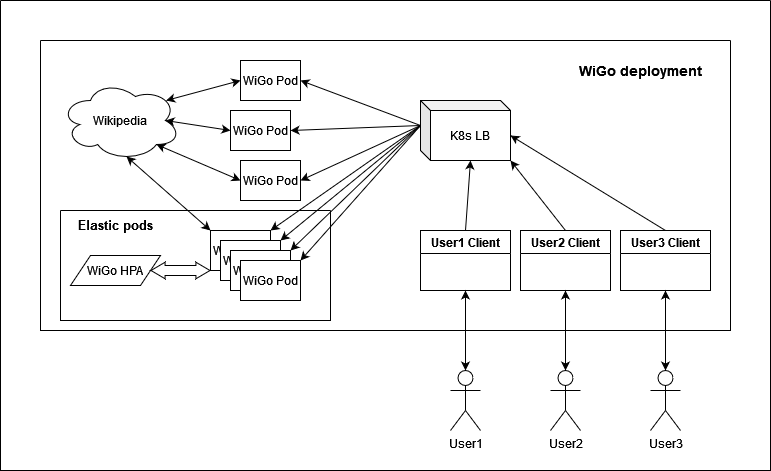

The diagram above was exported from draw.io. Its source (the exported page's mxGraphModel, read from the mxfile embedded in the PNG):
<mxGraphModel dx="989" dy="539" grid="1" gridSize="10" guides="1" tooltips="1" connect="1" arrows="1" fold="1" page="1" pageScale="1" pageWidth="850" pageHeight="1100" math="0" shadow="0">
  <root>
    <mxCell id="0" />
    <mxCell id="1" parent="0" />
    <mxCell id="HsWIJvdFh3YlIObP5mkV-2" value="User1" style="shape=umlActor;verticalLabelPosition=bottom;verticalAlign=top;html=1;outlineConnect=0;" vertex="1" parent="1">
      <mxGeometry x="500" y="450" width="30" height="60" as="geometry" />
    </mxCell>
    <mxCell id="HsWIJvdFh3YlIObP5mkV-3" value="User2" style="shape=umlActor;verticalLabelPosition=bottom;verticalAlign=top;html=1;outlineConnect=0;" vertex="1" parent="1">
      <mxGeometry x="600" y="450" width="30" height="60" as="geometry" />
    </mxCell>
    <mxCell id="HsWIJvdFh3YlIObP5mkV-4" value="User3" style="shape=umlActor;verticalLabelPosition=bottom;verticalAlign=top;html=1;outlineConnect=0;" vertex="1" parent="1">
      <mxGeometry x="700" y="450" width="30" height="60" as="geometry" />
    </mxCell>
    <mxCell id="HsWIJvdFh3YlIObP5mkV-6" value="" style="swimlane;startSize=0;" vertex="1" parent="1">
      <mxGeometry x="90" y="120" width="690" height="290" as="geometry" />
    </mxCell>
    <mxCell id="HsWIJvdFh3YlIObP5mkV-8" value="&lt;font size=&quot;1&quot;&gt;&lt;b style=&quot;font-size: 14px;&quot;&gt;WiGo deployment&lt;/b&gt;&lt;/font&gt;" style="text;html=1;strokeColor=none;fillColor=none;align=center;verticalAlign=middle;whiteSpace=wrap;rounded=0;" vertex="1" parent="HsWIJvdFh3YlIObP5mkV-6">
      <mxGeometry x="520" y="10" width="160" height="40" as="geometry" />
    </mxCell>
    <mxCell id="HsWIJvdFh3YlIObP5mkV-9" value="User1 Client" style="swimlane;whiteSpace=wrap;html=1;" vertex="1" parent="HsWIJvdFh3YlIObP5mkV-6">
      <mxGeometry x="380" y="190" width="90" height="60" as="geometry" />
    </mxCell>
    <mxCell id="HsWIJvdFh3YlIObP5mkV-10" value="User2 Client" style="swimlane;whiteSpace=wrap;html=1;" vertex="1" parent="HsWIJvdFh3YlIObP5mkV-6">
      <mxGeometry x="480" y="190" width="90" height="60" as="geometry" />
    </mxCell>
    <mxCell id="HsWIJvdFh3YlIObP5mkV-11" value="User3 Client" style="swimlane;whiteSpace=wrap;html=1;" vertex="1" parent="HsWIJvdFh3YlIObP5mkV-6">
      <mxGeometry x="580" y="190" width="90" height="60" as="geometry" />
    </mxCell>
    <mxCell id="HsWIJvdFh3YlIObP5mkV-16" value="K8s LB" style="shape=cube;whiteSpace=wrap;html=1;boundedLbl=1;backgroundOutline=1;darkOpacity=0.05;darkOpacity2=0.1;size=10;" vertex="1" parent="HsWIJvdFh3YlIObP5mkV-6">
      <mxGeometry x="380" y="60" width="90" height="60" as="geometry" />
    </mxCell>
    <mxCell id="HsWIJvdFh3YlIObP5mkV-18" value="" style="endArrow=classic;html=1;rounded=0;exitX=0.5;exitY=0;exitDx=0;exitDy=0;entryX=0;entryY=0;entryDx=50;entryDy=60;entryPerimeter=0;" edge="1" parent="HsWIJvdFh3YlIObP5mkV-6" source="HsWIJvdFh3YlIObP5mkV-9" target="HsWIJvdFh3YlIObP5mkV-16">
      <mxGeometry width="50" height="50" relative="1" as="geometry">
        <mxPoint x="500" y="170" as="sourcePoint" />
        <mxPoint x="550" y="120" as="targetPoint" />
      </mxGeometry>
    </mxCell>
    <mxCell id="HsWIJvdFh3YlIObP5mkV-19" value="" style="endArrow=classic;html=1;rounded=0;exitX=0.5;exitY=0;exitDx=0;exitDy=0;entryX=1;entryY=1;entryDx=0;entryDy=0;entryPerimeter=0;" edge="1" parent="HsWIJvdFh3YlIObP5mkV-6" source="HsWIJvdFh3YlIObP5mkV-10" target="HsWIJvdFh3YlIObP5mkV-16">
      <mxGeometry width="50" height="50" relative="1" as="geometry">
        <mxPoint x="550" y="130" as="sourcePoint" />
        <mxPoint x="600" y="80" as="targetPoint" />
      </mxGeometry>
    </mxCell>
    <mxCell id="HsWIJvdFh3YlIObP5mkV-20" value="" style="endArrow=classic;html=1;rounded=0;exitX=0.5;exitY=0;exitDx=0;exitDy=0;entryX=0;entryY=0;entryDx=90;entryDy=35;entryPerimeter=0;" edge="1" parent="HsWIJvdFh3YlIObP5mkV-6" source="HsWIJvdFh3YlIObP5mkV-11" target="HsWIJvdFh3YlIObP5mkV-16">
      <mxGeometry width="50" height="50" relative="1" as="geometry">
        <mxPoint x="570" y="130" as="sourcePoint" />
        <mxPoint x="620" y="80" as="targetPoint" />
      </mxGeometry>
    </mxCell>
    <mxCell id="HsWIJvdFh3YlIObP5mkV-42" value="WiGo Pod" style="rounded=0;whiteSpace=wrap;html=1;" vertex="1" parent="HsWIJvdFh3YlIObP5mkV-6">
      <mxGeometry x="200" y="20" width="60" height="40" as="geometry" />
    </mxCell>
    <mxCell id="HsWIJvdFh3YlIObP5mkV-43" value="WiGo Pod" style="rounded=0;whiteSpace=wrap;html=1;" vertex="1" parent="HsWIJvdFh3YlIObP5mkV-6">
      <mxGeometry x="190" y="70" width="60" height="40" as="geometry" />
    </mxCell>
    <mxCell id="HsWIJvdFh3YlIObP5mkV-44" value="WiGo Pod" style="rounded=0;whiteSpace=wrap;html=1;" vertex="1" parent="HsWIJvdFh3YlIObP5mkV-6">
      <mxGeometry x="200" y="120" width="60" height="40" as="geometry" />
    </mxCell>
    <mxCell id="HsWIJvdFh3YlIObP5mkV-45" value="WiGo Pod" style="rounded=0;whiteSpace=wrap;html=1;" vertex="1" parent="HsWIJvdFh3YlIObP5mkV-6">
      <mxGeometry x="170" y="190" width="60" height="40" as="geometry" />
    </mxCell>
    <mxCell id="HsWIJvdFh3YlIObP5mkV-46" value="WiGo Pod" style="rounded=0;whiteSpace=wrap;html=1;" vertex="1" parent="HsWIJvdFh3YlIObP5mkV-6">
      <mxGeometry x="180" y="200" width="60" height="40" as="geometry" />
    </mxCell>
    <mxCell id="HsWIJvdFh3YlIObP5mkV-47" value="WiGo Pod" style="rounded=0;whiteSpace=wrap;html=1;" vertex="1" parent="HsWIJvdFh3YlIObP5mkV-6">
      <mxGeometry x="190" y="210" width="60" height="40" as="geometry" />
    </mxCell>
    <mxCell id="HsWIJvdFh3YlIObP5mkV-48" value="WiGo Pod" style="rounded=0;whiteSpace=wrap;html=1;" vertex="1" parent="HsWIJvdFh3YlIObP5mkV-6">
      <mxGeometry x="200" y="220" width="60" height="40" as="geometry" />
    </mxCell>
    <mxCell id="HsWIJvdFh3YlIObP5mkV-49" value="" style="endArrow=classic;html=1;rounded=0;exitX=0;exitY=0;exitDx=0;exitDy=25;exitPerimeter=0;entryX=1;entryY=0.5;entryDx=0;entryDy=0;" edge="1" parent="HsWIJvdFh3YlIObP5mkV-6" source="HsWIJvdFh3YlIObP5mkV-16" target="HsWIJvdFh3YlIObP5mkV-42">
      <mxGeometry width="50" height="50" relative="1" as="geometry">
        <mxPoint x="290" y="100" as="sourcePoint" />
        <mxPoint x="340" y="50" as="targetPoint" />
      </mxGeometry>
    </mxCell>
    <mxCell id="HsWIJvdFh3YlIObP5mkV-50" value="" style="endArrow=classic;html=1;rounded=0;entryX=1;entryY=0.5;entryDx=0;entryDy=0;exitX=0;exitY=0;exitDx=0;exitDy=25;exitPerimeter=0;" edge="1" parent="HsWIJvdFh3YlIObP5mkV-6" source="HsWIJvdFh3YlIObP5mkV-16" target="HsWIJvdFh3YlIObP5mkV-43">
      <mxGeometry width="50" height="50" relative="1" as="geometry">
        <mxPoint x="320" y="150" as="sourcePoint" />
        <mxPoint x="370" y="100" as="targetPoint" />
      </mxGeometry>
    </mxCell>
    <mxCell id="HsWIJvdFh3YlIObP5mkV-51" value="" style="endArrow=classic;html=1;rounded=0;entryX=1;entryY=0.5;entryDx=0;entryDy=0;exitX=0;exitY=0;exitDx=0;exitDy=25;exitPerimeter=0;" edge="1" parent="HsWIJvdFh3YlIObP5mkV-6" source="HsWIJvdFh3YlIObP5mkV-16" target="HsWIJvdFh3YlIObP5mkV-44">
      <mxGeometry width="50" height="50" relative="1" as="geometry">
        <mxPoint x="330" y="170" as="sourcePoint" />
        <mxPoint x="380" y="120" as="targetPoint" />
      </mxGeometry>
    </mxCell>
    <mxCell id="HsWIJvdFh3YlIObP5mkV-53" value="WiGo HPA" style="shape=parallelogram;perimeter=parallelogramPerimeter;whiteSpace=wrap;html=1;fixedSize=1;" vertex="1" parent="HsWIJvdFh3YlIObP5mkV-6">
      <mxGeometry x="30" y="215" width="90" height="30" as="geometry" />
    </mxCell>
    <mxCell id="HsWIJvdFh3YlIObP5mkV-57" value="" style="swimlane;startSize=0;" vertex="1" parent="HsWIJvdFh3YlIObP5mkV-6">
      <mxGeometry x="20" y="170" width="270" height="110" as="geometry" />
    </mxCell>
    <mxCell id="HsWIJvdFh3YlIObP5mkV-58" value="&lt;font style=&quot;font-size: 13px;&quot;&gt;&lt;b&gt;&lt;font style=&quot;font-size: 13px;&quot;&gt;Elastic pods&lt;/font&gt;&lt;/b&gt;&lt;/font&gt;" style="text;html=1;strokeColor=none;fillColor=none;align=center;verticalAlign=middle;whiteSpace=wrap;rounded=0;" vertex="1" parent="HsWIJvdFh3YlIObP5mkV-57">
      <mxGeometry x="10" width="90" height="30" as="geometry" />
    </mxCell>
    <mxCell id="HsWIJvdFh3YlIObP5mkV-60" value="" style="endArrow=classic;html=1;rounded=0;exitX=0;exitY=0;exitDx=0;exitDy=25;exitPerimeter=0;entryX=1;entryY=0;entryDx=0;entryDy=0;" edge="1" parent="HsWIJvdFh3YlIObP5mkV-6" source="HsWIJvdFh3YlIObP5mkV-16" target="HsWIJvdFh3YlIObP5mkV-45">
      <mxGeometry width="50" height="50" relative="1" as="geometry">
        <mxPoint x="340" y="200" as="sourcePoint" />
        <mxPoint x="390" y="150" as="targetPoint" />
      </mxGeometry>
    </mxCell>
    <mxCell id="HsWIJvdFh3YlIObP5mkV-61" value="" style="endArrow=classic;html=1;rounded=0;exitX=0;exitY=0;exitDx=0;exitDy=25;exitPerimeter=0;entryX=1;entryY=0;entryDx=0;entryDy=0;" edge="1" parent="HsWIJvdFh3YlIObP5mkV-6" source="HsWIJvdFh3YlIObP5mkV-16" target="HsWIJvdFh3YlIObP5mkV-46">
      <mxGeometry width="50" height="50" relative="1" as="geometry">
        <mxPoint x="340" y="200" as="sourcePoint" />
        <mxPoint x="390" y="150" as="targetPoint" />
      </mxGeometry>
    </mxCell>
    <mxCell id="HsWIJvdFh3YlIObP5mkV-62" value="" style="endArrow=classic;html=1;rounded=0;exitX=0;exitY=0;exitDx=0;exitDy=25;exitPerimeter=0;entryX=1;entryY=0;entryDx=0;entryDy=0;" edge="1" parent="HsWIJvdFh3YlIObP5mkV-6" source="HsWIJvdFh3YlIObP5mkV-16" target="HsWIJvdFh3YlIObP5mkV-47">
      <mxGeometry width="50" height="50" relative="1" as="geometry">
        <mxPoint x="340" y="210" as="sourcePoint" />
        <mxPoint x="390" y="160" as="targetPoint" />
      </mxGeometry>
    </mxCell>
    <mxCell id="HsWIJvdFh3YlIObP5mkV-63" value="" style="endArrow=classic;html=1;rounded=0;exitX=0;exitY=0;exitDx=0;exitDy=25;exitPerimeter=0;entryX=1;entryY=0;entryDx=0;entryDy=0;" edge="1" parent="HsWIJvdFh3YlIObP5mkV-6" source="HsWIJvdFh3YlIObP5mkV-16" target="HsWIJvdFh3YlIObP5mkV-48">
      <mxGeometry width="50" height="50" relative="1" as="geometry">
        <mxPoint x="350" y="200" as="sourcePoint" />
        <mxPoint x="400" y="150" as="targetPoint" />
      </mxGeometry>
    </mxCell>
    <mxCell id="HsWIJvdFh3YlIObP5mkV-1" value="Wikipedia" style="ellipse;shape=cloud;whiteSpace=wrap;html=1;" vertex="1" parent="HsWIJvdFh3YlIObP5mkV-6">
      <mxGeometry x="20" y="40" width="120" height="80" as="geometry" />
    </mxCell>
    <mxCell id="HsWIJvdFh3YlIObP5mkV-64" value="" style="endArrow=classic;startArrow=classic;html=1;rounded=0;exitX=0;exitY=0.5;exitDx=0;exitDy=0;entryX=0.88;entryY=0.25;entryDx=0;entryDy=0;entryPerimeter=0;" edge="1" parent="HsWIJvdFh3YlIObP5mkV-6" source="HsWIJvdFh3YlIObP5mkV-42" target="HsWIJvdFh3YlIObP5mkV-1">
      <mxGeometry width="50" height="50" relative="1" as="geometry">
        <mxPoint x="100" y="-30" as="sourcePoint" />
        <mxPoint x="150" y="-80" as="targetPoint" />
      </mxGeometry>
    </mxCell>
    <mxCell id="HsWIJvdFh3YlIObP5mkV-65" value="" style="endArrow=classic;startArrow=classic;html=1;rounded=0;entryX=0.875;entryY=0.5;entryDx=0;entryDy=0;entryPerimeter=0;exitX=0;exitY=0.5;exitDx=0;exitDy=0;" edge="1" parent="HsWIJvdFh3YlIObP5mkV-6" source="HsWIJvdFh3YlIObP5mkV-43" target="HsWIJvdFh3YlIObP5mkV-1">
      <mxGeometry width="50" height="50" relative="1" as="geometry">
        <mxPoint x="50" y="100" as="sourcePoint" />
        <mxPoint x="100" y="50" as="targetPoint" />
      </mxGeometry>
    </mxCell>
    <mxCell id="HsWIJvdFh3YlIObP5mkV-67" value="" style="endArrow=classic;startArrow=classic;html=1;rounded=0;exitX=0.8;exitY=0.8;exitDx=0;exitDy=0;exitPerimeter=0;entryX=0;entryY=0.5;entryDx=0;entryDy=0;" edge="1" parent="HsWIJvdFh3YlIObP5mkV-6" source="HsWIJvdFh3YlIObP5mkV-1" target="HsWIJvdFh3YlIObP5mkV-44">
      <mxGeometry width="50" height="50" relative="1" as="geometry">
        <mxPoint x="-50" y="260" as="sourcePoint" />
        <mxPoint y="210" as="targetPoint" />
      </mxGeometry>
    </mxCell>
    <mxCell id="HsWIJvdFh3YlIObP5mkV-69" value="" style="endArrow=classic;startArrow=classic;html=1;rounded=0;exitX=0.55;exitY=0.95;exitDx=0;exitDy=0;exitPerimeter=0;entryX=0;entryY=0;entryDx=0;entryDy=0;" edge="1" parent="HsWIJvdFh3YlIObP5mkV-6" source="HsWIJvdFh3YlIObP5mkV-1" target="HsWIJvdFh3YlIObP5mkV-45">
      <mxGeometry width="50" height="50" relative="1" as="geometry">
        <mxPoint x="100" y="170" as="sourcePoint" />
        <mxPoint x="150" y="120" as="targetPoint" />
      </mxGeometry>
    </mxCell>
    <mxCell id="HsWIJvdFh3YlIObP5mkV-190" value="" style="shape=flexArrow;endArrow=classic;startArrow=classic;html=1;rounded=0;exitX=1;exitY=0.5;exitDx=0;exitDy=0;startWidth=5.517241379310345;startSize=4.358620689655173;endWidth=5.517241379310345;endSize=4.358620689655173;" edge="1" parent="HsWIJvdFh3YlIObP5mkV-6" source="HsWIJvdFh3YlIObP5mkV-53">
      <mxGeometry width="100" height="100" relative="1" as="geometry">
        <mxPoint x="110" y="430" as="sourcePoint" />
        <mxPoint x="170" y="230" as="targetPoint" />
      </mxGeometry>
    </mxCell>
    <mxCell id="HsWIJvdFh3YlIObP5mkV-13" value="" style="endArrow=classic;startArrow=classic;html=1;rounded=0;exitX=0.5;exitY=0;exitDx=0;exitDy=0;exitPerimeter=0;entryX=0.5;entryY=1;entryDx=0;entryDy=0;" edge="1" parent="1" source="HsWIJvdFh3YlIObP5mkV-2" target="HsWIJvdFh3YlIObP5mkV-9">
      <mxGeometry width="50" height="50" relative="1" as="geometry">
        <mxPoint x="480" y="480" as="sourcePoint" />
        <mxPoint x="530" y="430" as="targetPoint" />
      </mxGeometry>
    </mxCell>
    <mxCell id="HsWIJvdFh3YlIObP5mkV-14" value="" style="endArrow=classic;startArrow=classic;html=1;rounded=0;exitX=0.5;exitY=0;exitDx=0;exitDy=0;exitPerimeter=0;entryX=0.5;entryY=1;entryDx=0;entryDy=0;" edge="1" parent="1" source="HsWIJvdFh3YlIObP5mkV-3" target="HsWIJvdFh3YlIObP5mkV-10">
      <mxGeometry width="50" height="50" relative="1" as="geometry">
        <mxPoint x="650" y="480" as="sourcePoint" />
        <mxPoint x="700" y="430" as="targetPoint" />
      </mxGeometry>
    </mxCell>
    <mxCell id="HsWIJvdFh3YlIObP5mkV-15" value="" style="endArrow=classic;startArrow=classic;html=1;rounded=0;exitX=0.5;exitY=0;exitDx=0;exitDy=0;exitPerimeter=0;entryX=0.5;entryY=1;entryDx=0;entryDy=0;" edge="1" parent="1" source="HsWIJvdFh3YlIObP5mkV-4" target="HsWIJvdFh3YlIObP5mkV-11">
      <mxGeometry width="50" height="50" relative="1" as="geometry">
        <mxPoint x="750" y="490" as="sourcePoint" />
        <mxPoint x="800" y="440" as="targetPoint" />
      </mxGeometry>
    </mxCell>
    <mxCell id="HsWIJvdFh3YlIObP5mkV-186" value="" style="swimlane;startSize=0;" vertex="1" parent="1">
      <mxGeometry x="50" y="80" width="770" height="470" as="geometry" />
    </mxCell>
  </root>
</mxGraphModel>